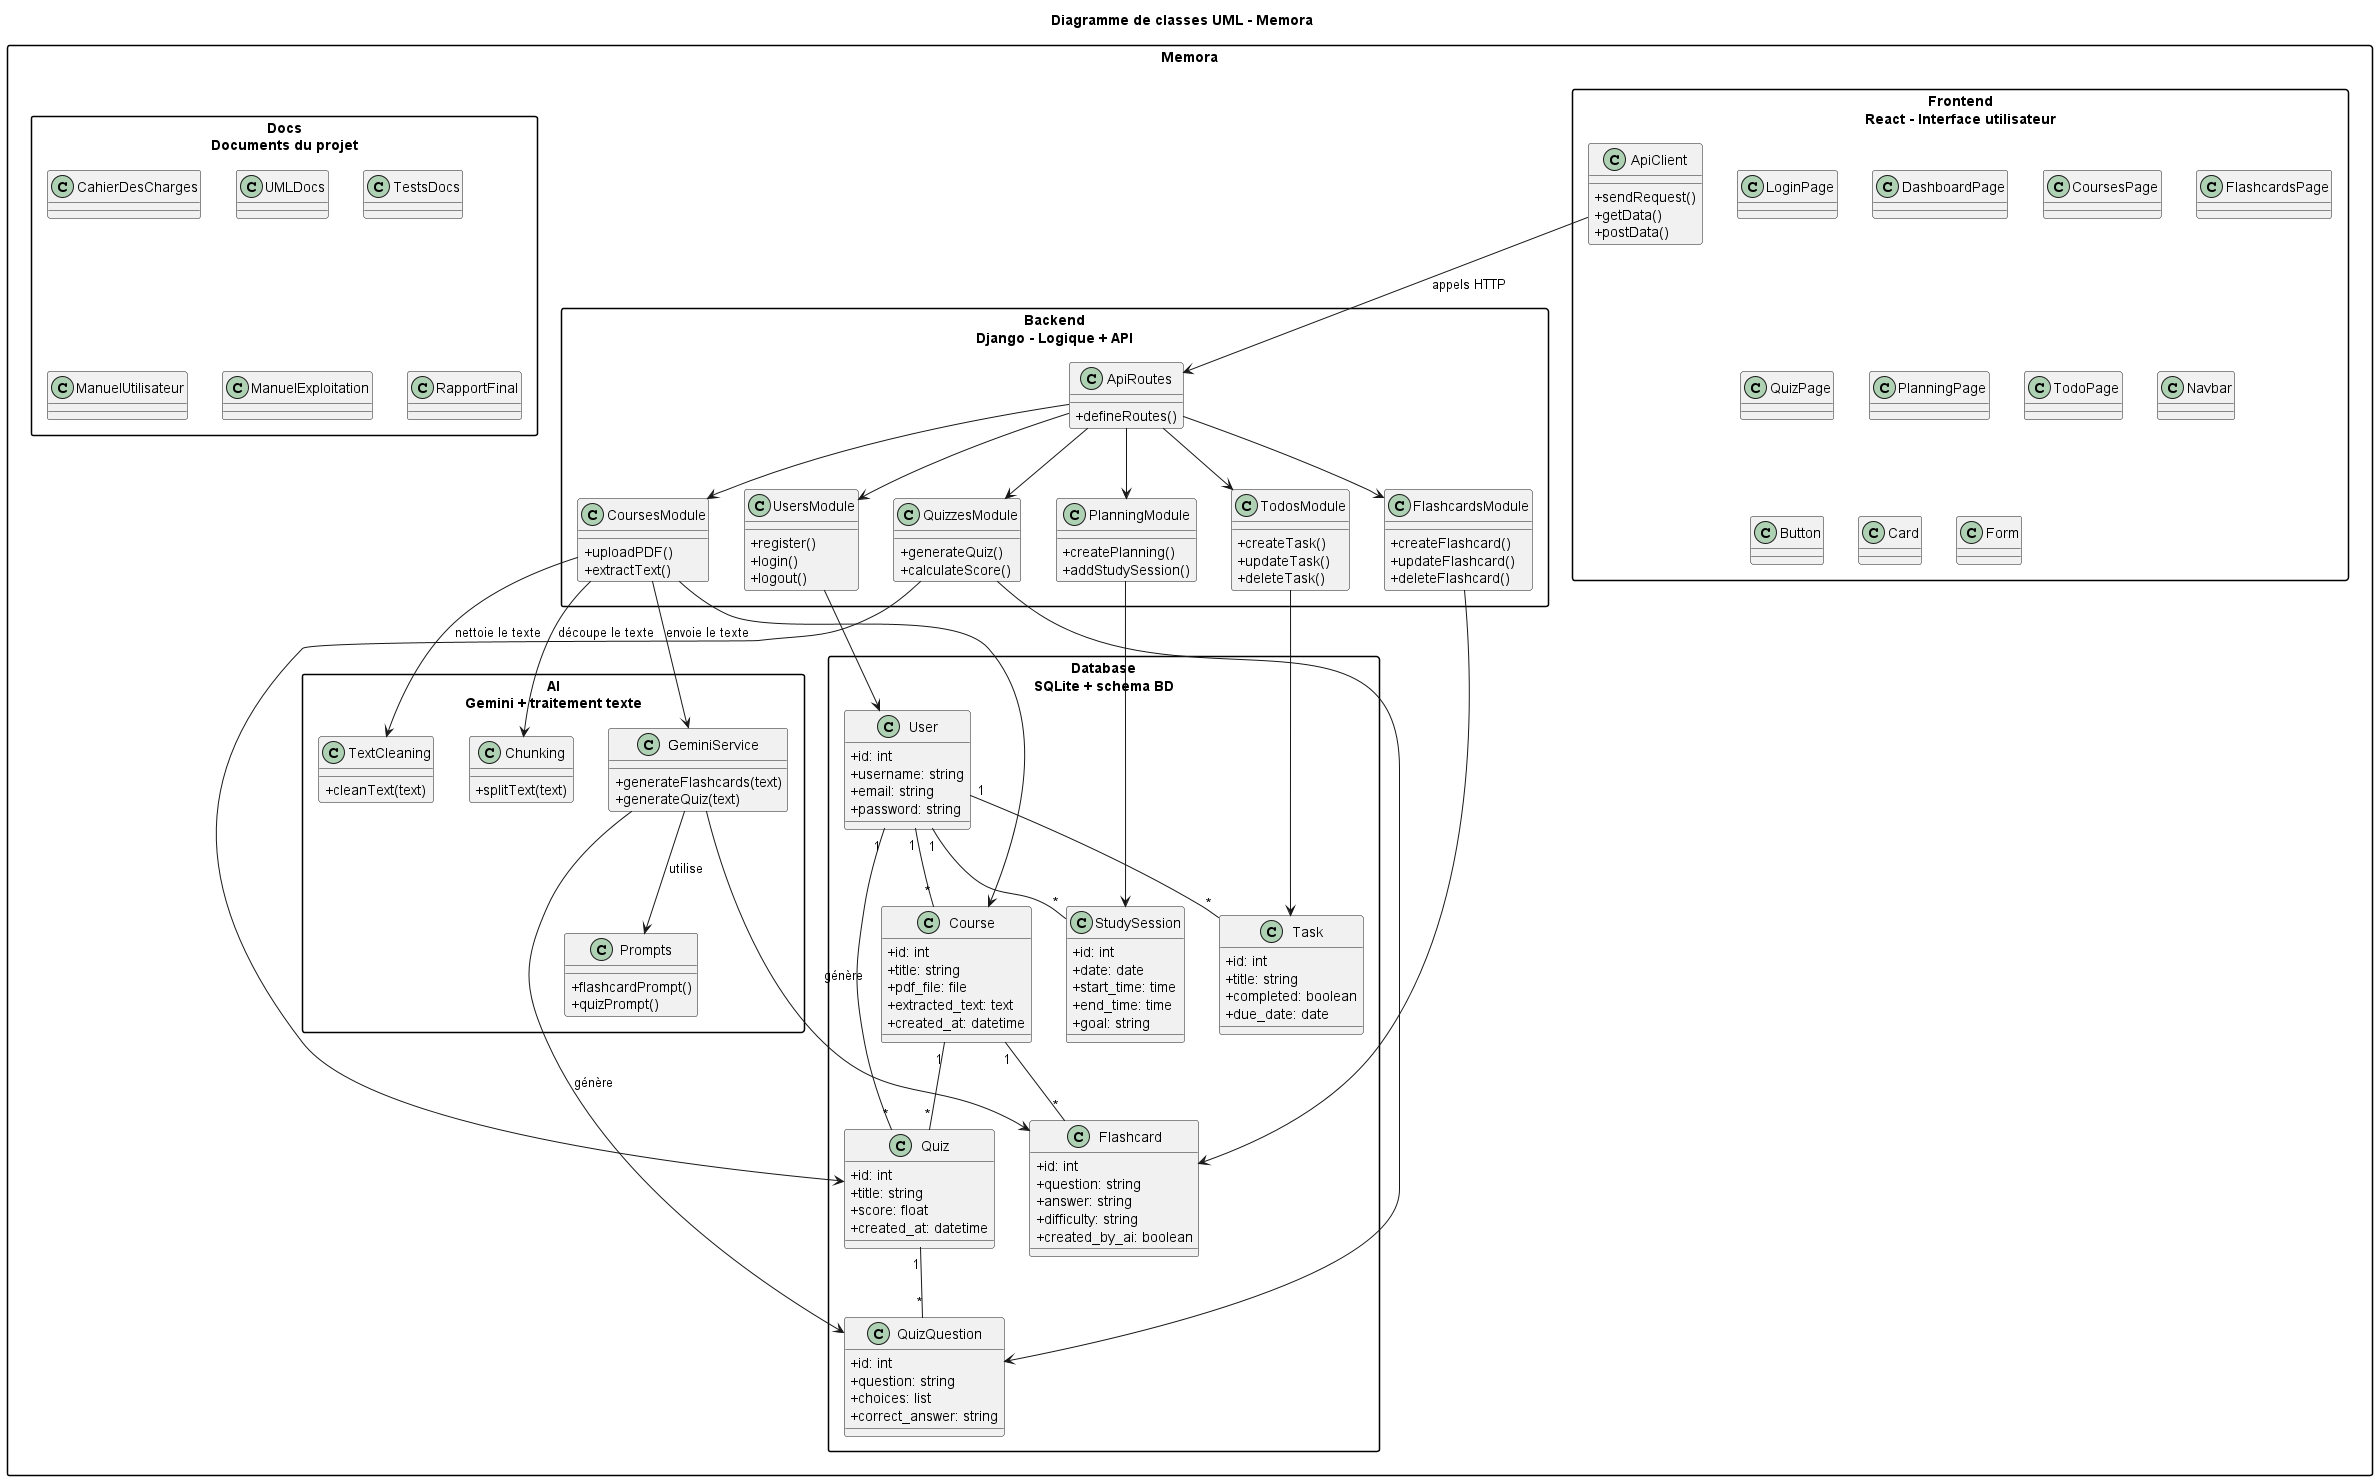

The diagram above was rendered by PlantUML. Its source (embedded in the PNG):
@startuml
title Diagramme de classes UML - Memora

skinparam packageStyle rectangle
skinparam classAttributeIconSize 0

package "Memora" {

  package "Frontend\nReact - Interface utilisateur" {
    class LoginPage
    class DashboardPage
    class CoursesPage
    class FlashcardsPage
    class QuizPage
    class PlanningPage
    class TodoPage

    class Navbar
    class Button
    class Card
    class Form

    class ApiClient {
      +sendRequest()
      +getData()
      +postData()
    }
  }

  package "Backend\nDjango - Logique + API" {
    class UsersModule {
      +register()
      +login()
      +logout()
    }

    class CoursesModule {
      +uploadPDF()
      +extractText()
    }

    class FlashcardsModule {
      +createFlashcard()
      +updateFlashcard()
      +deleteFlashcard()
    }

    class QuizzesModule {
      +generateQuiz()
      +calculateScore()
    }

    class PlanningModule {
      +createPlanning()
      +addStudySession()
    }

    class TodosModule {
      +createTask()
      +updateTask()
      +deleteTask()
    }

    class ApiRoutes {
      +defineRoutes()
    }
  }

  package "AI\nGemini + traitement texte" {
    class GeminiService {
      +generateFlashcards(text)
      +generateQuiz(text)
    }

    class Prompts {
      +flashcardPrompt()
      +quizPrompt()
    }

    class TextCleaning {
      +cleanText(text)
    }

    class Chunking {
      +splitText(text)
    }
  }

  package "Database\nSQLite + schema BD" {
    class User {
      +id: int
      +username: string
      +email: string
      +password: string
    }

    class Course {
      +id: int
      +title: string
      +pdf_file: file
      +extracted_text: text
      +created_at: datetime
    }

    class Flashcard {
      +id: int
      +question: string
      +answer: string
      +difficulty: string
      +created_by_ai: boolean
    }

    class Quiz {
      +id: int
      +title: string
      +score: float
      +created_at: datetime
    }

    class QuizQuestion {
      +id: int
      +question: string
      +choices: list
      +correct_answer: string
    }

    class StudySession {
      +id: int
      +date: date
      +start_time: time
      +end_time: time
      +goal: string
    }

    class Task {
      +id: int
      +title: string
      +completed: boolean
      +due_date: date
    }
  }

  package "Docs\nDocuments du projet" {
    class CahierDesCharges
    class UMLDocs
    class TestsDocs
    class ManuelUtilisateur
    class ManuelExploitation
    class RapportFinal
  }
}

ApiClient --> ApiRoutes : appels HTTP

ApiRoutes --> UsersModule
ApiRoutes --> CoursesModule
ApiRoutes --> FlashcardsModule
ApiRoutes --> QuizzesModule
ApiRoutes --> PlanningModule
ApiRoutes --> TodosModule

CoursesModule --> TextCleaning : nettoie le texte
CoursesModule --> Chunking : découpe le texte
CoursesModule --> GeminiService : envoie le texte

GeminiService --> Prompts : utilise
GeminiService --> Flashcard : génère
GeminiService --> QuizQuestion : génère

UsersModule --> User
CoursesModule --> Course
FlashcardsModule --> Flashcard
QuizzesModule --> Quiz
QuizzesModule --> QuizQuestion
PlanningModule --> StudySession
TodosModule --> Task

User "1" -- "*" Course
User "1" -- "*" Quiz
User "1" -- "*" StudySession
User "1" -- "*" Task

Course "1" -- "*" Flashcard
Course "1" -- "*" Quiz

Quiz "1" -- "*" QuizQuestion

@enduml